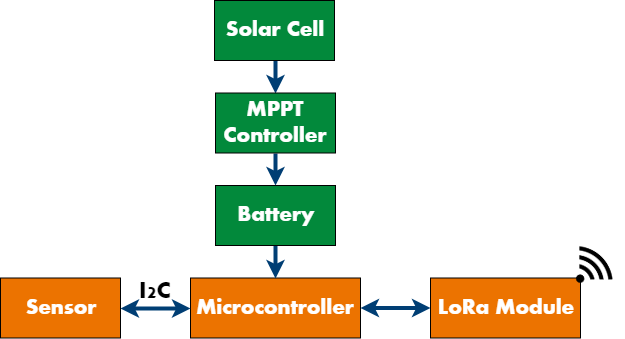

The diagram above was exported from draw.io. Its source (the exported page's mxGraphModel, read from the mxfile embedded in the PNG):
<mxGraphModel dx="1394" dy="725" grid="1" gridSize="10" guides="1" tooltips="1" connect="1" arrows="1" fold="1" page="1" pageScale="1" pageWidth="827" pageHeight="1169" math="0" shadow="0">
  <root>
    <mxCell id="0" />
    <mxCell id="1" parent="0" />
    <mxCell id="jOofNFmhlEiDq2ueDIah-21" value="" style="edgeStyle=orthogonalEdgeStyle;rounded=0;orthogonalLoop=1;jettySize=auto;html=1;strokeColor=#003E74;strokeWidth=4;startArrow=classic;startFill=1;" parent="1" source="jOofNFmhlEiDq2ueDIah-7" target="jOofNFmhlEiDq2ueDIah-10" edge="1">
      <mxGeometry relative="1" as="geometry" />
    </mxCell>
    <mxCell id="jOofNFmhlEiDq2ueDIah-7" value="&lt;font style=&quot;font-size: 22px&quot;&gt;Microcontroller&lt;/font&gt;" style="rounded=0;whiteSpace=wrap;html=1;fillColor=#EC7300;fontColor=#FFFFFF;fontFamily=Aharoni;" parent="1" vertex="1">
      <mxGeometry x="320" y="327.5" width="170" height="60" as="geometry" />
    </mxCell>
    <mxCell id="jOofNFmhlEiDq2ueDIah-23" style="edgeStyle=orthogonalEdgeStyle;rounded=0;orthogonalLoop=1;jettySize=auto;html=1;exitX=1;exitY=0.5;exitDx=0;exitDy=0;entryX=0;entryY=0.5;entryDx=0;entryDy=0;strokeColor=#003E74;strokeWidth=4;startArrow=classic;startFill=1;" parent="1" source="jOofNFmhlEiDq2ueDIah-9" target="jOofNFmhlEiDq2ueDIah-7" edge="1">
      <mxGeometry relative="1" as="geometry" />
    </mxCell>
    <mxCell id="jOofNFmhlEiDq2ueDIah-9" value="&lt;font style=&quot;font-size: 22px&quot;&gt;Sensor&lt;/font&gt;" style="rounded=0;whiteSpace=wrap;html=1;fillColor=#EC7300;fontColor=#FFFFFF;fontFamily=Aharoni;" parent="1" vertex="1">
      <mxGeometry x="130" y="327.5" width="120" height="60" as="geometry" />
    </mxCell>
    <mxCell id="jOofNFmhlEiDq2ueDIah-10" value="&lt;font style=&quot;font-size: 22px&quot;&gt;LoRa Module&lt;/font&gt;" style="rounded=0;whiteSpace=wrap;html=1;fillColor=#EC7300;fontColor=#FFFFFF;fontFamily=Aharoni;" parent="1" vertex="1">
      <mxGeometry x="560" y="327.5" width="150" height="60" as="geometry" />
    </mxCell>
    <mxCell id="jOofNFmhlEiDq2ueDIah-19" style="edgeStyle=orthogonalEdgeStyle;rounded=0;orthogonalLoop=1;jettySize=auto;html=1;exitX=0.5;exitY=1;exitDx=0;exitDy=0;entryX=0.5;entryY=0;entryDx=0;entryDy=0;strokeColor=#003E74;strokeWidth=4;" parent="1" source="jOofNFmhlEiDq2ueDIah-12" target="jOofNFmhlEiDq2ueDIah-7" edge="1">
      <mxGeometry relative="1" as="geometry" />
    </mxCell>
    <mxCell id="jOofNFmhlEiDq2ueDIah-12" value="&lt;font style=&quot;font-size: 22px&quot;&gt;Battery&lt;/font&gt;" style="rounded=0;whiteSpace=wrap;html=1;fillColor=#02893B;fontColor=#FFFFFF;fontFamily=Aharoni;" parent="1" vertex="1">
      <mxGeometry x="345" y="235" width="120" height="60" as="geometry" />
    </mxCell>
    <mxCell id="ZVdbplMxITpO73RgM0xk-1" style="edgeStyle=orthogonalEdgeStyle;rounded=0;orthogonalLoop=1;jettySize=auto;html=1;exitX=0.5;exitY=1;exitDx=0;exitDy=0;entryX=0.5;entryY=0;entryDx=0;entryDy=0;fontFamily=Aharoni;strokeWidth=4;strokeColor=#003E74;" edge="1" parent="1" source="jOofNFmhlEiDq2ueDIah-14" target="jOofNFmhlEiDq2ueDIah-16">
      <mxGeometry relative="1" as="geometry" />
    </mxCell>
    <mxCell id="jOofNFmhlEiDq2ueDIah-14" value="&lt;font style=&quot;font-size: 22px&quot;&gt;Solar Cell&lt;/font&gt;" style="rounded=0;whiteSpace=wrap;html=1;fillColor=#02893B;fontColor=#FFFFFF;fontFamily=Aharoni;" parent="1" vertex="1">
      <mxGeometry x="344" y="50" width="120" height="60" as="geometry" />
    </mxCell>
    <mxCell id="jOofNFmhlEiDq2ueDIah-25" style="edgeStyle=orthogonalEdgeStyle;rounded=0;orthogonalLoop=1;jettySize=auto;html=1;exitX=0.5;exitY=1;exitDx=0;exitDy=0;entryX=0.5;entryY=0;entryDx=0;entryDy=0;fontColor=#FFFFFF;strokeColor=#003E74;strokeWidth=4;" parent="1" source="jOofNFmhlEiDq2ueDIah-16" target="jOofNFmhlEiDq2ueDIah-12" edge="1">
      <mxGeometry relative="1" as="geometry" />
    </mxCell>
    <mxCell id="jOofNFmhlEiDq2ueDIah-16" value="&lt;font style=&quot;font-size: 22px&quot;&gt;MPPT Controller&lt;/font&gt;" style="rounded=0;whiteSpace=wrap;html=1;fillColor=#02893B;fontColor=#FFFFFF;fontFamily=Aharoni;" parent="1" vertex="1">
      <mxGeometry x="345" y="142.5" width="120" height="60" as="geometry" />
    </mxCell>
    <mxCell id="jOofNFmhlEiDq2ueDIah-22" value="" style="shape=image;html=1;verticalAlign=top;verticalLabelPosition=bottom;labelBackgroundColor=#ffffff;imageAspect=0;aspect=fixed;image=https://cdn1.iconfinder.com/data/icons/travel-and-leisure-vol-1/512/16-128.png;fillColor=#FFB366;rotation=45;direction=east;" parent="1" vertex="1">
      <mxGeometry x="695" y="295.5" width="48" height="48" as="geometry" />
    </mxCell>
    <mxCell id="jOofNFmhlEiDq2ueDIah-26" value="&lt;font color=&quot;#000000&quot; style=&quot;font-size: 24px&quot;&gt;I2C&lt;/font&gt;" style="text;html=1;resizable=0;points=[];autosize=1;align=left;verticalAlign=top;spacingTop=-4;fontColor=#FFFFFF;fontFamily=Aharoni;" parent="1" vertex="1">
      <mxGeometry x="267" y="324.5" width="50" height="20" as="geometry" />
    </mxCell>
  </root>
</mxGraphModel>